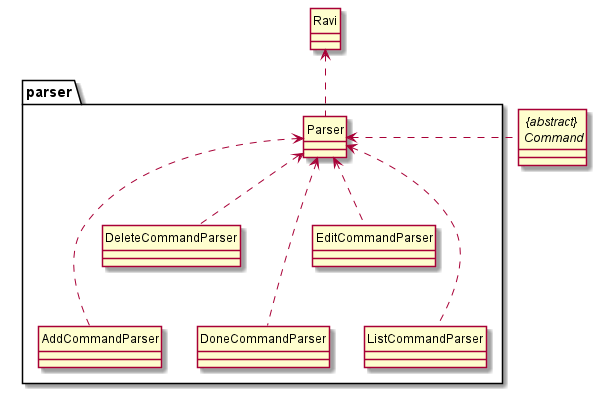

The diagram above was rendered by PlantUML. Its source (embedded in the PNG):
@startuml

hide circle
skinparam classAttributeIconSize 0

class Ravi
abstract class "{abstract} \n Command"
package parser {
    class Parser
    class AddCommandParser
    class DeleteCommandParser
    class DoneCommandParser
    class EditCommandParser
    class ListCommandParser
}
Ravi <.. Parser
Parser <. "{abstract} \n Command"
Parser <... AddCommandParser
Parser <.. DeleteCommandParser
Parser <... DoneCommandParser
Parser <.. EditCommandParser
Parser <... ListCommandParser

@enduml